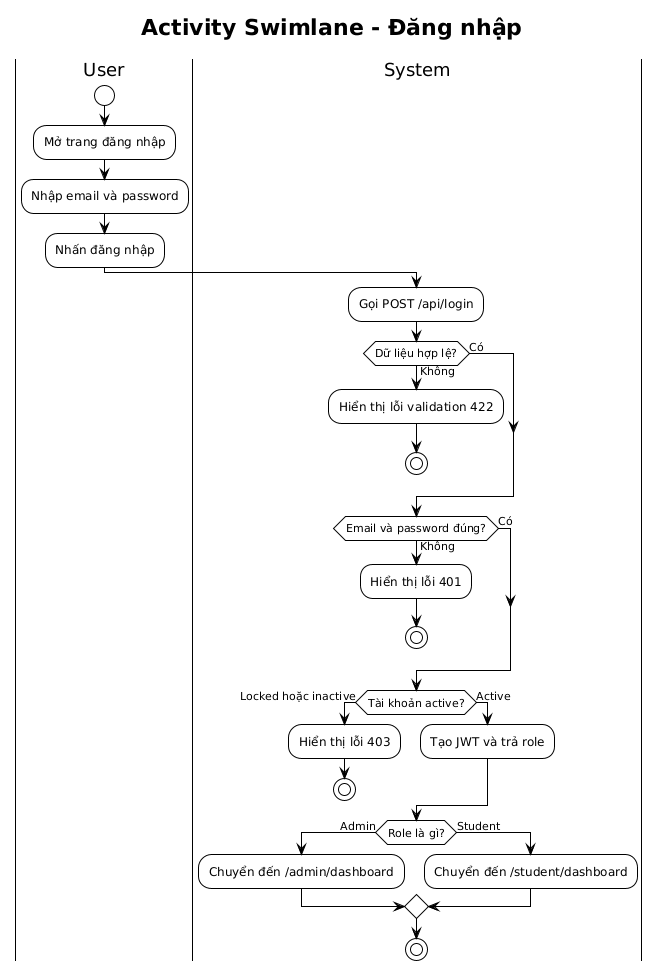

The diagram above was rendered by PlantUML. Its source (embedded in the PNG):
@startuml
!theme plain
title Activity Swimlane - Đăng nhập

|User|
start
:Mở trang đăng nhập;
:Nhập email và password;
:Nhấn đăng nhập;

|System|
:Gọi POST /api/login;
if (Dữ liệu hợp lệ?) then (Không)
  :Hiển thị lỗi validation 422;
  stop
else (Có)
endif

if (Email và password đúng?) then (Không)
  :Hiển thị lỗi 401;
  stop
else (Có)
endif

if (Tài khoản active?) then (Locked hoặc inactive)
  :Hiển thị lỗi 403;
  stop
else (Active)
  :Tạo JWT và trả role;
endif

if (Role là gì?) then (Admin)
  :Chuyển đến /admin/dashboard;
else (Student)
  :Chuyển đến /student/dashboard;
endif
stop
@enduml